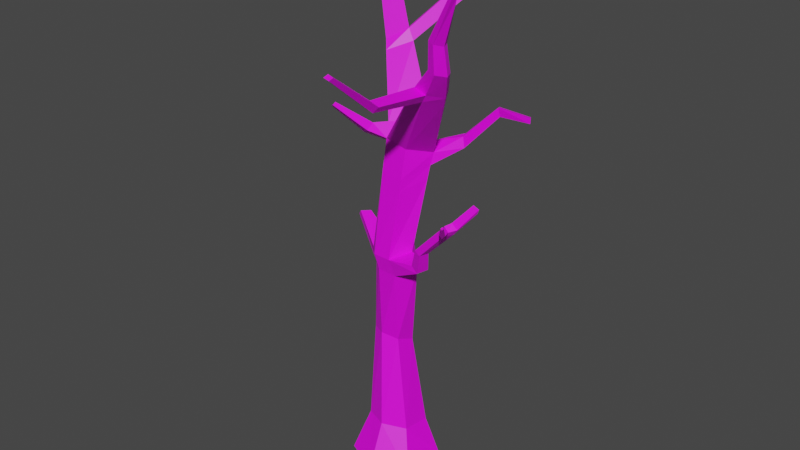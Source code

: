 # Source: dead_tree.blend  (saved by Blender 2.82.7; exported with 4.5.12 LTS)
import bpy
from mathutils import Matrix  # noqa: F401  (used for matrix-valued properties, if any)

bpy.ops.wm.read_factory_settings(use_empty=True)
scene = bpy.context.scene
scene.name = 'Scene'

# ---- collections
col_collection = bpy.data.collections.new('Collection'); scene.collection.children.link(col_collection)

# ---- images (referenced by path relative to the original .blend; pixels are not part of the script)
import os
ASSET_DIR = os.environ.get("B2B_ASSET_DIR", "")  # directory of the original .blend (textures are referenced by path, not embedded)
HERE = os.path.dirname(os.path.abspath(__file__))  # packed textures are extracted next to this script under _unpacked/

def load_image(name, relpath, width, height, colorspace="sRGB"):
    """Load a texture the original file referenced (path relative to the .blend, or extracted next to this script)."""
    p = next((c for c in (os.path.join(HERE, relpath), os.path.join(ASSET_DIR, relpath)) if relpath and os.path.exists(c)), "")
    if p:
        img = bpy.data.images.load(p, check_existing=True)
        img.name = name
    else:  # same state as the original file: an image datablock whose file is absent (Cycles renders it pink)
        img = bpy.data.images.new(name, width, height)
        img.source = "FILE"
        img.filepath = "//" + (relpath or name)
    img.colorspace_settings.name = colorspace
    return img
img_bark_png = load_image('bark.png', 'bark.png', 1024, 1024, 'sRGB')

# ---- materials (node trees are filled in below, after node groups)
mat_material = bpy.data.materials.new('Material')
mat_material.diffuse_color = (1.0, 1.0, 1.0, 1.0)
mat_material.roughness = 1.0

# ---- material node trees
mat_material.use_nodes = True; mat_material.node_tree.nodes.clear()
_N = mat_material.node_tree.nodes; _L = mat_material.node_tree.links
n0 = _N.new('ShaderNodeOutputMaterial'); n0.name = 'Material Output'; n0.location = (300, 300)
n1 = _N.new('ShaderNodeBsdfPrincipled'); n1.name = 'Principled BSDF'; n1.location = (10, 300)
n1.distribution = 'GGX'
n1.subsurface_method = 'BURLEY'
n1.inputs[3].default_value = 1.45
n1.inputs[27].default_value = (0.0, 0.0, 0.0, 1.0)
n1.inputs[28].default_value = 1.0
n2 = _N.new('ShaderNodeTexImage'); n2.name = 'Image Texture'; n2.location = (-355, 215)
n2.image = img_bark_png
n2.interpolation = 'Closest'
_L.new(n1.outputs[0], n0.inputs[0])
_L.new(n2.outputs[0], n1.inputs[0])
n0.is_active_output = True

# ---- world
world_world = bpy.data.worlds.new('World'); scene.world = world_world
world_world.use_nodes = True; world_world.node_tree.nodes.clear()
_N = world_world.node_tree.nodes; _L = world_world.node_tree.links
n0 = _N.new('ShaderNodeOutputWorld'); n0.name = 'World Output'; n0.location = (300, 300)
n1 = _N.new('ShaderNodeBackground'); n1.name = 'Background'; n1.location = (10, 300)
n1.inputs[0].default_value = (0.05088, 0.05088, 0.05088, 1.0)
_L.new(n1.outputs[0], n0.inputs[0])
n0.is_active_output = True
world_world.color = (0.05088, 0.05088, 0.05088)
world_world.use_sun_shadow = False
world_world.sun_shadow_jitter_overblur = 0.0

# ---- meshes
me_cube = bpy.data.meshes.new('Cube')
me_cube.from_pydata([(-0.7632, -0.1493, 1.067), (-1.0, 0.7459, 0.0), (1.0, -0.6154, 0.0), (0.5309, -0.1395, 1.065), (1.0, 0.7307, 0.0), (0.5309, 0.7244, 0.9373), (0.0, 1.193, 0.0), (-0.1162, 1.021, 0.8934), (0.0, -1.078, 0.0), (-0.1162, -0.4361, 1.109), (-1.0, -0.6306, 0.0), (-0.7632, 0.7341, 0.9359), (-0.835, 0.8203, 3.445), (-0.03173, 0.1783, 3.625), (0.02797, 0.7271, 3.396), (-0.3834, 0.9591, 3.343), (-0.4841, 0.03332, 3.73), (-0.896, 0.259, 3.68), (-0.6662, -0.05906, 6.385), (0.01894, -0.2581, 6.283), (0.378, 0.2626, 6.441), (0.1584, 0.622, 6.529), (-0.464, -0.2551, 6.3), (-0.3783, 0.4411, 6.373), (0.27, 0.1124, 9.333), (0.627, 0.7963, 9.126), (0.4809, 1.012, 9.356), (-0.3917, 0.1709, 9.441), (-0.6179, 0.5655, 9.172), (-0.1475, 1.066, 9.194), (2.223, -1.287, 12.07), (2.435, -1.083, 12.02), (2.36, -0.8834, 12.05), (2.003, -1.227, 12.14), (-1.239, 2.078, 11.67), (-1.67, 1.673, 11.39), (-1.771, 1.941, 11.32), (-1.508, 2.251, 11.52), (-2.061, 1.947, 13.11), (-1.876, 2.147, 13.22), (-1.663, 2.08, 13.31), (-1.984, 1.763, 13.14), (-3.372, 2.555, 13.87), (-3.219, 2.617, 14.15), (-3.318, 2.431, 13.96), (-3.294, 2.72, 14.03), (2.276, -1.411, 12.8), (2.46, -1.256, 12.76), (2.408, -1.089, 12.79), (2.097, -1.35, 12.85), (2.944, -1.667, 13.96), (3.027, -1.583, 14.01), (2.981, -1.509, 14.04), (2.842, -1.651, 13.96), (0.2225, -0.01147, 8.517), (-0.4193, 0.04289, 8.586), (0.4219, 0.9442, 8.965), (0.5682, 0.7316, 8.78), (2.062, 1.454, 10.47), (1.995, 1.592, 10.44), (2.114, 1.547, 10.27), (2.174, 1.376, 10.29), (3.246, 1.068, 10.61), (3.176, 1.187, 10.59), (3.243, 1.077, 10.49), (3.303, 0.9697, 10.52), (-1.632, 1.784, 11.06), (-1.348, 2.194, 11.24), (-1.519, 1.498, 11.16), (-1.04, 2.01, 11.38), (-0.8583, 3.404, 12.46), (-1.068, 3.683, 12.39), (-0.8373, 3.768, 12.18), (-0.584, 3.486, 12.23), (-0.1358, 4.152, 13.91), (-0.2554, 4.329, 13.88), (-0.1038, 4.393, 13.77), (0.04301, 4.214, 13.79), (1.595, -0.905, 11.19), (1.186, -0.8349, 11.28), (1.787, -0.237, 11.19), (1.901, -0.483, 11.08), (1.752, -0.9733, 11.41), (1.933, -0.3766, 11.39), (1.371, -0.9009, 11.5), (2.043, -0.626, 11.3), (1.408, -2.386, 11.32), (1.09, -2.342, 11.38), (1.541, -2.343, 11.48), (1.243, -2.295, 11.55), (1.526, -3.86, 12.49), (1.355, -3.84, 12.52), (1.596, -3.807, 12.56), (1.437, -3.785, 12.6), (0.1344, 0.7281, 5.956), (0.4753, 0.3528, 5.895), (0.1601, -0.1691, 5.812), (-0.3937, -0.1578, 5.838), (-0.4079, 0.5219, 5.818), (-0.6366, 0.01586, 5.896), (-1.541, 0.4383, 6.952), (-1.368, 0.6553, 6.937), (-1.524, 0.7366, 6.783), (-1.661, 0.5134, 6.801), (0.8384, -0.3223, 6.437), (0.9896, -0.0527, 6.545), (1.182, -0.08327, 6.341), (1.029, -0.3439, 6.276), (1.073, -0.4838, 7.022), (1.186, -0.2583, 7.093), (1.368, -0.315, 6.972), (1.248, -0.5272, 6.933), (2.005, -0.5205, 8.018), (2.104, -0.3592, 8.072), (2.284, -0.3823, 7.949), (2.165, -0.5775, 7.924), (2.174, -0.359, 7.788), (2.039, -0.6228, 7.775), (1.991, -0.3346, 7.902), (1.875, -0.5679, 7.862), (2.577, -1.345, 8.509), (2.628, -1.365, 8.489), (2.595, -1.394, 8.45), (2.543, -1.376, 8.468), (2.558, -0.1279, 8.606), (2.719, -0.1249, 8.535), (2.656, -0.09265, 8.394), (2.492, -0.09382, 8.458), (2.293, -0.9557, 8.119), (2.394, -0.9931, 8.07), (2.322, -1.037, 7.984), (2.219, -1.002, 8.029), (-0.3734, 1.278, 9.58), (-0.7748, 0.8292, 9.519), (-0.5682, 0.4571, 9.758), (0.1948, 1.199, 9.736), (-0.8106, -0.07693, 9.618), (-1.038, 0.07409, 9.464), (-1.047, 0.3109, 9.603), (-0.84, 0.1651, 9.745), (-1.457, -0.6179, 10.29), (-1.554, -0.556, 10.23), (-1.557, -0.4552, 10.28), (-1.468, -0.515, 10.34), (-3.064, 2.567, 14.08), (-3.212, 2.474, 13.77), (-3.194, 2.362, 13.89), (-3.108, 2.655, 13.92), (1.25, 1.365, 9.395), (1.332, 1.108, 9.332), (1.204, 1.225, 9.568), (1.135, 1.425, 9.577), (-0.182, 0.9724, 8.772), (-0.4259, -0.001668, 8.244), (0.5397, 0.6615, 8.43), (0.1921, -0.04835, 8.183), (0.3825, 0.896, 8.601), (-0.6252, 0.4721, 8.755)], [], [(6, 7, 5, 4), (4, 5, 3, 2), (8, 9, 0, 10), (6, 4, 2, 8), (7, 11, 12, 15), (9, 3, 13, 16), (1, 6, 8, 10), (2, 3, 9, 8), (1, 11, 7, 6), (10, 0, 11, 1), (20, 19, 104, 105), (94, 98, 23, 21), (11, 0, 17, 12), (0, 9, 16, 17), (5, 7, 15, 14), (3, 5, 14, 13), (152, 157, 28, 29), (27, 28, 55), (99, 18, 100, 103), (97, 96, 19, 22), (99, 97, 22, 18), (95, 94, 21, 20), (67, 66, 36, 37), (84, 82, 30, 33), (55, 54, 24, 27), (134, 133, 138, 139), (149, 148, 60, 61), (54, 57, 25, 24), (32, 33, 49, 48), (85, 83, 32, 31), (83, 84, 33, 32), (82, 85, 31, 30), (37, 36, 38, 39), (68, 69, 34, 35), (147, 145, 42, 45), (35, 34, 40, 41), (43, 45, 42, 44), (144, 147, 45, 43), (146, 144, 43, 44), (145, 146, 44, 42), (49, 46, 50, 53), (30, 31, 47, 46), (33, 30, 46, 49), (31, 32, 48, 47), (51, 52, 53, 50), (47, 48, 52, 51), (48, 49, 53, 52), (46, 47, 51, 50), (155, 154, 57, 54), (152, 156, 21, 23), (154, 156, 56, 57), (22, 153, 55, 18), (153, 155, 54, 55), (26, 56, 29), (59, 58, 62, 63), (151, 150, 58, 59), (148, 151, 59, 60), (150, 149, 61, 58), (65, 64, 63, 62), (61, 60, 64, 65), (60, 59, 63, 64), (58, 61, 65, 62), (132, 135, 26, 29), (40, 34, 37, 39), (69, 67, 72, 73), (134, 135, 69, 68), (35, 36, 66, 68), (132, 133, 66, 67), (73, 72, 76, 77), (37, 34, 70, 71), (67, 37, 71, 72), (34, 69, 73, 70), (75, 74, 77, 76), (71, 70, 74, 75), (72, 71, 75, 76), (70, 73, 77, 74), (24, 25, 81, 78), (26, 27, 79, 80), (25, 26, 80, 81), (27, 24, 78, 79), (78, 81, 85, 82), (80, 79, 84, 83), (81, 80, 83, 85), (79, 78, 86, 87), (86, 88, 92, 90), (84, 79, 87, 89), (78, 82, 88, 86), (82, 84, 89, 88), (91, 90, 92, 93), (89, 87, 91, 93), (88, 89, 93, 92), (87, 86, 90, 91), (14, 15, 94, 95), (17, 16, 97, 99), (16, 13, 96, 97), (12, 17, 99, 98), (15, 12, 98, 94), (13, 14, 95, 96), (18, 23, 101, 100), (23, 98, 102, 101), (98, 99, 103, 102), (101, 102, 103, 100), (105, 104, 108, 109), (95, 20, 105, 106), (19, 96, 107, 104), (96, 95, 106, 107), (117, 116, 114, 115), (107, 106, 110, 111), (106, 105, 109, 110), (104, 107, 111, 108), (115, 114, 113, 112), (118, 113, 124, 127), (129, 128, 120, 121), (118, 119, 112, 113), (109, 108, 119, 118), (108, 111, 117, 119), (110, 109, 118, 116), (111, 110, 116, 117), (123, 122, 121, 120), (131, 130, 122, 123), (128, 131, 123, 120), (130, 129, 121, 122), (126, 127, 124, 125), (114, 116, 126, 125), (116, 118, 127, 126), (113, 114, 125, 124), (117, 115, 129, 130), (112, 119, 131, 128), (119, 117, 130, 131), (115, 112, 128, 129), (29, 28, 133, 132), (27, 26, 135, 134), (67, 69, 135, 132), (68, 66, 133, 134), (138, 137, 141, 142), (133, 28, 137, 138), (28, 27, 136, 137), (27, 134, 139, 136), (143, 142, 141, 140), (136, 139, 143, 140), (137, 136, 140, 141), (139, 138, 142, 143), (38, 41, 146, 145), (41, 40, 144, 146), (40, 39, 147, 144), (39, 38, 145, 147), (25, 57, 149, 150), (56, 26, 151, 148), (26, 25, 150, 151), (57, 56, 148, 149), (157, 153, 55, 28), (22, 19, 155, 153), (20, 21, 156, 154), (29, 56, 156, 152), (19, 20, 154, 155), (23, 18, 157, 152), (22, 153, 157, 18), (36, 35, 41, 38)])
_uv = me_cube.uv_layers.new(name='UVMap')
_uv.uv.foreach_set('vector', [-0.1794, -0.927, -0.2064, -0.7578, -0.3401, -0.7683, -0.3846, -0.9563, -0.3846, -0.9563, -0.3401, -0.7683, -0.4414, -0.7633, -0.5367, -0.9866, 1.383, 0.7256, 1.414, 0.4788, 1.536, 0.4641, 1.571, 0.6915, -0.6539, 1.691, -0.7952, 1.661, -0.7952, 1.422, -0.6539, 1.288, 1.495, 1.616, 1.374, 1.645, 1.4, 1.289, 1.475, 1.274, 1.414, 0.4788, 1.288, 0.4535, 1.426, -0.005379, 1.515, -0.006105, -0.5126, 1.56, -0.6539, 1.691, -0.6539, 1.288, -0.5126, 1.315, 1.187, 0.6748, 1.288, 0.4535, 1.414, 0.4788, 1.383, 0.7256, 1.339, 1.806, 1.374, 1.645, 1.495, 1.616, 1.527, 1.752, 1.633, 0.8452, 1.683, 0.6358, 1.829, 0.6561, 1.858, 0.8374, -0.361, 1.35, -0.2546, 1.288, -0.2955, 1.421, -0.3467, 1.452, 1.527, 0.8214, 1.429, 0.8744, 1.426, 0.783, 1.519, 0.7256, 1.829, 0.6561, 1.683, 0.6358, 1.753, 0.1281, 1.839, 0.1703, 1.683, 0.6358, 1.571, 0.6285, 1.674, 0.1192, 1.753, 0.1281, -0.3401, -0.7683, -0.2064, -0.7578, -0.2421, -0.2856, -0.3327, -0.2884, -0.4414, -0.7633, -0.3401, -0.7683, -0.3327, -0.2884, -0.3922, -0.2557, -0.02395, -0.5698, 0.09743, -0.6088, 0.1079, -0.5424, -0.01699, -0.5043, 1.663, -0.9866, 1.752, -0.9365, 1.649, -0.8204, 1.677, -0.2996, 1.666, -0.3937, 1.833, -0.5052, 1.858, -0.4763, 1.527, -0.3459, 1.421, -0.3445, 1.455, -0.4149, 1.547, -0.4145, 1.677, -0.2996, 1.625, -0.2878, 1.614, -0.3765, 1.666, -0.3937, -0.5144, 0.1729, -0.4216, 0.1994, -0.4536, 0.3063, -0.5253, 0.2772, 0.1226, -0.01648, 0.2021, -0.07508, 0.2157, -0.01346, 0.1527, 0.03679, 0.9232, 1.924, 0.8715, 1.914, 0.8481, 1.753, 0.8825, 1.757, 1.566, -0.8297, 1.443, -0.8178, 1.443, -0.9679, 1.571, -0.9866, 0.6841, 1.882, 0.6122, 1.936, 0.6064, 1.821, 0.6572, 1.809, 1.912, 0.2164, 1.876, 0.2157, 1.858, -0.02435, 1.886, -0.03338, 0.9239, 0.1579, 0.7678, 0.1824, 0.735, 0.1359, 0.8624, 0.05044, 1.052, 0.8844, 0.9582, 0.873, 0.961, 0.7497, 1.037, 0.7534, 1.754, 1.41, 1.802, 1.398, 1.779, 1.575, 1.746, 1.589, 1.064, 1.065, 0.9186, 1.053, 0.9582, 0.873, 1.052, 0.8844, 0.7123, -0.4627, 0.6333, -0.4254, 0.608, -0.6051, 0.6602, -0.6225, 0.1527, 0.03679, 0.2157, -0.01346, 0.3536, 0.2417, 0.3096, 0.2702, 0.07722, 0.9809, 0.1861, 1.049, 0.1565, 1.111, 0.05822, 1.04, 0.4555, 0.5035, 0.4834, 0.466, 0.5012, 0.4999, 0.4788, 0.5367, 0.05822, 1.04, 0.1565, 1.111, 0.1108, 1.401, 0.03801, 1.353, 0.1611, 1.639, 0.1939, 1.649, 0.1939, 1.688, 0.1631, 1.686, -0.8442, 1.859, -0.8138, 1.845, -0.7952, 1.881, -0.828, 1.888, -0.1592, 1.571, -0.1252, 1.617, -0.1517, 1.639, -0.1794, 1.594, 1.593, 1.811, 1.622, 1.821, 1.608, 1.846, 1.577, 1.842, 1.562, 1.621, 1.527, 1.61, 1.546, 1.401, 1.562, 1.412, 0.6602, -0.6225, 0.608, -0.6051, 0.5919, -0.7346, 0.635, -0.7456, 0.8825, 1.757, 0.8481, 1.753, 0.8944, 1.617, 0.9232, 1.623, 1.746, 1.589, 1.779, 1.575, 1.838, 1.706, 1.813, 1.718, 1.544, 1.377, 1.558, 1.373, 1.562, 1.412, 1.546, 1.401, 1.813, 1.718, 1.838, 1.706, 1.874, 1.983, 1.858, 1.987, 1.037, 0.7534, 0.961, 0.7497, 1.025, 0.493, 1.064, 0.4807, 0.635, -0.7456, 0.5919, -0.7346, 0.5012, -0.9866, 0.5256, -0.9838, 0.9487, 0.2041, 0.7975, 0.227, 0.7678, 0.1824, 0.9239, 0.1579, -0.4256, 0.7496, -0.5157, 0.7046, -0.4536, 0.3063, -0.3875, 0.2823, -0.5614, 0.6637, -0.5157, 0.7046, -0.5266, 0.7746, -0.5678, 0.7316, 1.614, -0.3765, 1.644, -0.754, 1.649, -0.8204, 1.666, -0.3937, 1.563, -0.7676, 1.444, -0.7575, 1.443, -0.8178, 1.566, -0.8297, -0.5391, 0.8497, -0.5266, 0.7746, -0.4323, 0.8318, 1.527, 0.9626, 1.549, 0.974, 1.565, 1.159, 1.547, 1.147, 1.535, 0.7256, 1.565, 0.7319, 1.549, 0.974, 1.527, 0.9626, 1.987, -0.5593, 1.944, -0.5565, 1.858, -0.7434, 1.898, -0.7467, -0.4494, 1.487, -0.3932, 1.481, -0.4702, 1.716, -0.5126, 1.716, 1.987, -0.9866, 1.98, -0.9649, 1.952, -0.9554, 1.962, -0.9784, 1.886, -0.03338, 1.858, -0.02435, 1.895, -0.2014, 1.912, -0.2128, 1.898, -0.7467, 1.858, -0.7434, 1.952, -0.9554, 1.98, -0.9649, -0.5126, 1.716, -0.4702, 1.716, -0.361, 1.897, -0.3868, 1.9, -0.3847, 0.9146, -0.4849, 0.9321, -0.5391, 0.8497, -0.4323, 0.8318, -0.9866, 1.585, -0.8628, 1.288, -0.7952, 1.298, -0.9427, 1.593, 1.858, 0.2371, 1.917, 0.2164, 1.917, 0.5381, 1.863, 0.5349, 0.2, 0.6215, 0.3636, 0.6605, 0.1861, 1.049, 0.07722, 0.9809, 1.625, 1.272, 1.571, 1.286, 1.583, 1.224, 1.642, 1.212, 0.00927, -0.4125, 0.1162, -0.4534, 0.2021, -0.07508, 0.1226, -0.01648, 1.858, -0.5408, 1.929, -0.5565, 1.911, -0.2394, 1.869, -0.2319, 0.06319, 1.919, 0.003429, 1.9, 0.0084, 1.645, 0.06319, 1.639, 0.1226, -0.01648, 0.1527, 0.03679, -0.03567, 0.3073, -0.08936, 0.2765, 0.1565, 1.111, 0.1861, 1.049, 0.3296, 1.311, 0.2802, 1.35, 1.929, -0.2211, 1.89, -0.2128, 1.869, -0.2319, 1.911, -0.2394, 0.9232, 1.617, 0.9913, 1.619, 0.9913, 1.908, 0.9499, 1.909, -0.08936, 0.2765, -0.03567, 0.3073, -0.1448, 0.5367, -0.1794, 0.5216, 0.2802, 1.35, 0.3296, 1.311, 0.5005, 1.62, 0.4674, 1.639, 0.8624, 0.05044, 0.735, 0.1359, 0.6436, -0.369, 0.7344, -0.4136, 1.059, 1.617, 0.8286, 1.607, 0.9024, 1.107, 1.063, 1.12, 1.809, 0.8452, 1.874, 0.8525, 1.809, 1.343, 1.759, 1.353, -0.1857, 1.795, -0.2546, 1.758, -0.2355, 1.288, -0.1857, 1.311, 0.7344, -0.4136, 0.6436, -0.369, 0.6333, -0.4254, 0.7123, -0.4627, 1.063, 1.12, 0.9024, 1.107, 0.9186, 1.053, 1.064, 1.065, 1.759, 1.353, 1.809, 1.343, 1.802, 1.398, 1.754, 1.41, 1.06, 1.885, 0.9913, 1.896, 1.007, 1.628, 1.06, 1.617, 0.9482, -0.5883, 0.9173, -0.6154, 1.052, -0.9408, 1.072, -0.9317, 0.9186, 1.053, 0.9024, 1.107, 0.6718, 0.9661, 0.6998, 0.9329, 0.7344, -0.4136, 0.7123, -0.4627, 0.9173, -0.6154, 0.9482, -0.5883, 0.9543, 1.026, 0.9186, 1.053, 0.6998, 0.9329, 0.7291, 0.9114, 1.084, 0.6134, 1.084, 0.6472, 1.064, 0.6565, 1.064, 0.6249, 0.6998, 0.9329, 0.6718, 0.9661, 0.5012, 0.6413, 0.5202, 0.6285, 0.7291, 0.9114, 0.6998, 0.9329, 0.5202, 0.6285, 0.5364, 0.6171, 0.9811, -0.5736, 0.9482, -0.5883, 1.072, -0.9317, 1.09, -0.9242, -0.3327, -0.2884, -0.2421, -0.2856, -0.4216, 0.1994, -0.5144, 0.1729, 1.753, 0.1281, 1.674, 0.1192, 1.625, -0.2878, 1.677, -0.2996, 1.515, -0.006105, 1.426, -0.005379, 1.421, -0.3445, 1.527, -0.3459, 1.4, 1.289, 1.312, 1.213, 1.327, 0.8412, 1.429, 0.8744, 1.475, 1.274, 1.4, 1.289, 1.429, 0.8744, 1.527, 0.8214, 1.245, 1.833, 1.145, 1.889, 1.196, 1.441, 1.312, 1.461, -0.06596, 1.669, 0.003429, 1.639, 0.003429, 1.864, -0.03014, 1.885, 0.7607, 1.679, 0.8481, 1.617, 0.8481, 1.887, 0.8035, 1.882, 0.5012, 1.617, 0.6064, 1.627, 0.6064, 1.906, 0.5564, 1.899, 0.1165, 1.639, 0.1611, 1.64, 0.1611, 1.691, 0.1214, 1.693, -0.3467, 1.452, -0.2955, 1.421, -0.2546, 1.535, -0.2974, 1.557, -0.5144, 0.1729, -0.5253, 0.2772, -0.6574, 0.2784, -0.6845, 0.235, 1.455, -0.4149, 1.421, -0.3445, 1.261, -0.4134, 1.3, -0.4413, 1.312, 1.461, 1.196, 1.441, 1.205, 1.275, 1.262, 1.288, 1.229, 0.936, 1.173, 0.9331, 1.168, 0.8956, 1.212, 0.9022, 1.262, 1.288, 1.205, 1.275, 1.233, 1.146, 1.28, 1.154, -0.6845, 0.235, -0.6574, 0.2784, -0.7262, 0.3748, -0.7571, 0.3471, 1.3, -0.4413, 1.261, -0.4134, 1.23, -0.5093, 1.264, -0.5271, 1.533, 1.802, 1.527, 1.769, 1.568, 1.773, 1.57, 1.805, -0.3009, 1.778, -0.2961, 1.817, -0.3406, 1.949, -0.3494, 1.919, 1.527, 1.266, 1.544, 1.252, 1.57, 1.365, 1.563, 1.373, -0.3009, 1.778, -0.2548, 1.761, -0.2643, 1.799, -0.2961, 1.817, -0.2974, 1.557, -0.2546, 1.535, -0.2548, 1.761, -0.3009, 1.778, 1.264, -0.5271, 1.23, -0.5093, 1.09, -0.649, 1.122, -0.6676, -0.7571, 0.3471, -0.7262, 0.3748, -0.8809, 0.5128, -0.9085, 0.4869, 1.28, 1.154, 1.233, 1.146, 1.173, 0.9331, 1.229, 0.936, 1.075, 0.7016, 1.064, 0.7, 1.064, 0.6886, 1.075, 0.6897, 0.07735, 1.767, 0.06319, 1.755, 0.1102, 1.639, 0.1165, 1.646, 1.064, 0.4953, 1.082, 0.4807, 1.082, 0.6076, 1.072, 0.6134, 1.273, 0.8524, 1.26, 0.8338, 1.304, 0.7256, 1.312, 0.7337, -0.9692, 0.5998, -0.9462, 0.6151, -0.9644, 0.6414, -0.9866, 0.6248, 1.168, 0.8956, 1.173, 0.9331, 1.09, 0.8025, 1.091, 0.7725, -0.9085, 0.4869, -0.8809, 0.5128, -0.9462, 0.6151, -0.9692, 0.5998, 1.568, 1.773, 1.527, 1.769, 1.538, 1.621, 1.57, 1.631, 1.229, 0.936, 1.212, 0.9022, 1.26, 0.8338, 1.273, 0.8524, 0.1165, 1.86, 0.09081, 1.877, 0.07735, 1.767, 0.09357, 1.759, 0.09081, 1.877, 0.06556, 1.86, 0.06319, 1.755, 0.07735, 1.767, 1.54, 1.179, 1.57, 1.159, 1.544, 1.252, 1.527, 1.266, -0.01699, -0.5043, 0.1079, -0.5424, 0.1162, -0.4534, 0.00927, -0.4125, 0.2191, 0.5367, 0.4048, 0.5705, 0.3636, 0.6605, 0.2, 0.6215, -0.1794, 1.272, -0.2511, 1.288, -0.4849, 0.9321, -0.3847, 0.9146, 1.642, 1.212, 1.583, 1.224, 1.652, 0.8452, 1.746, 0.8461, 0.2219, -0.4918, 0.242, -0.541, 0.432, -0.4896, 0.4232, -0.469, 0.1162, -0.4534, 0.1079, -0.5424, 0.242, -0.541, 0.2219, -0.4918, 0.6879, 1.617, 0.7607, 1.682, 0.7372, 1.763, 0.6841, 1.746, 0.2191, 0.5367, 0.2, 0.6215, 0.1406, 0.6014, 0.137, 0.5574, 1.064, 0.6786, 1.064, 0.6565, 1.082, 0.6649, 1.082, 0.6886, 0.137, 0.5574, 0.1406, 0.6014, 0.01622, 0.6604, 0.01461, 0.6422, 0.6841, 1.746, 0.7372, 1.763, 0.7607, 1.934, 0.7383, 1.927, 0.6572, 1.809, 0.6064, 1.821, 0.6627, 1.622, 0.6841, 1.617, 1.711, 1.604, 1.746, 1.59, 1.622, 1.821, 1.593, 1.811, 0.03801, 1.353, 0.1108, 1.401, -0.1252, 1.617, -0.1592, 1.571, -0.9866, 1.585, -0.9427, 1.593, -0.8138, 1.845, -0.8442, 1.859, 0.3096, 0.2702, 0.3536, 0.2417, 0.4834, 0.466, 0.4555, 0.5035, -0.4108, 1.33, -0.361, 1.288, -0.3932, 1.481, -0.4494, 1.487, -0.1208, 1.654, -0.06596, 1.667, -0.06596, 1.803, -0.1083, 1.808, -0.4749, 1.338, -0.4108, 1.33, -0.4494, 1.487, -0.4722, 1.488, -0.1794, 1.639, -0.1208, 1.654, -0.1083, 1.808, -0.1468, 1.778, 1.739, -0.8553, 1.644, -0.754, 1.649, -0.8204, 1.752, -0.9365, 1.547, -0.4145, 1.455, -0.4149, 1.444, -0.7575, 1.563, -0.7676, -0.5253, 0.2772, -0.4536, 0.3063, -0.5157, 0.7046, -0.5614, 0.6637, -0.4323, 0.8318, -0.5266, 0.7746, -0.5157, 0.7046, -0.4256, 0.7496, 1.09, 0.4668, 0.9662, 0.4807, 0.7975, 0.227, 0.9487, 0.2041, -0.06354, -0.9419, 0.03806, -0.9866, 0.09743, -0.6088, -0.02395, -0.5698, 1.614, -0.3765, 1.644, -0.754, 1.739, -0.8553, 1.666, -0.3937, 1.571, 1.286, 1.625, 1.272, 1.746, 1.59, 1.711, 1.604])
me_cube.materials.append(mat_material)
me_cube.use_remesh_fix_poles = True
me_cube.use_remesh_preserve_attributes = False
me_cube.use_mirror_vertex_groups = False
me_cube.update()

# ---- objects
ob_cube = bpy.data.objects.new('Cube', me_cube)

# ---- transforms, parenting, visibility, modifiers, constraints
ob_cube.location = (0.0, 0.0, 0.0)
ob_cube.lineart.crease_threshold = 0.0

# ---- collection membership
col_collection.objects.link(ob_cube)

# ---- scene / render settings (as saved in the file)
scene.frame_start = 1; scene.frame_end = 250; scene.frame_set(116)
scene.render.engine = 'BLENDER_WORKBENCH'
scene.cycles.use_denoising = False
scene.cycles.samples = 128
scene.cycles.sampling_pattern = 'TABULATED_SOBOL'
scene.cycles.use_adaptive_sampling = False
scene.cycles.use_light_tree = False
scene.view_settings.view_transform = 'Filmic'
bpy.context.view_layer.update()

# ---- added for rendering (the .blend has no active camera and no usable light): camera, sun
cam_auto = bpy.data.cameras.new('AutoCamera')
cam_auto.lens = 50.0
cam_auto.sensor_width = 36.0
cam_auto.clip_end = 1000.0
ob_auto_camera = bpy.data.objects.new('AutoCamera', cam_auto)
scene.collection.objects.link(ob_auto_camera)
ob_auto_camera.location = (16.3335, -19.3751, 20.1708)
ob_auto_camera.rotation_euler = (1.09748, -7.21219e-08, 0.694738)
scene.camera = ob_auto_camera
light_auto_sun = bpy.data.lights.new('AutoSun', 'SUN')
light_auto_sun.energy = 3.0
light_auto_sun.angle = 0.0523599
ob_auto_sun = bpy.data.objects.new('AutoSun', light_auto_sun)
scene.collection.objects.link(ob_auto_sun)
ob_auto_sun.rotation_euler = (0.872665, 0.174533, 0.523599)
bpy.context.view_layer.update()
